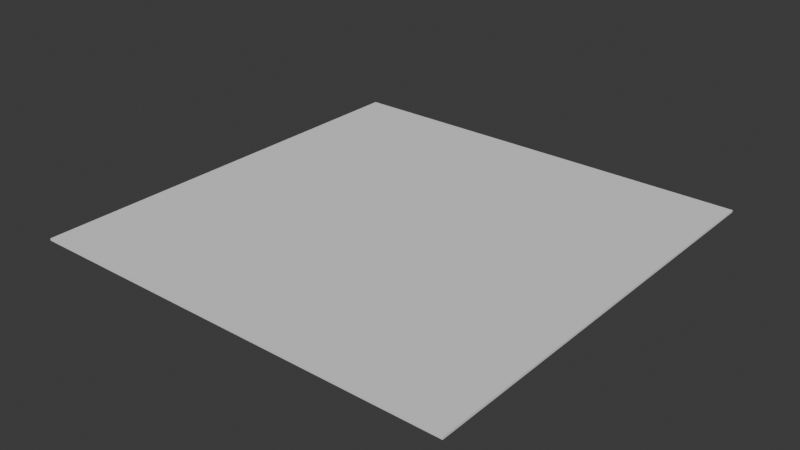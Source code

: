 # Source: page.blend  (saved by Blender 4.2.66; exported with 4.5.12 LTS)
import bpy
from mathutils import Matrix  # noqa: F401  (used for matrix-valued properties, if any)

bpy.ops.wm.read_factory_settings(use_empty=True)
scene = bpy.context.scene
scene.name = 'Scene'

# ---- collections
col_collection = bpy.data.collections.new('Collection'); scene.collection.children.link(col_collection)

# ---- world
world_world = bpy.data.worlds.new('World'); scene.world = world_world
world_world.use_nodes = True; world_world.node_tree.nodes.clear()
_N = world_world.node_tree.nodes; _L = world_world.node_tree.links
n0 = _N.new('ShaderNodeOutputWorld'); n0.name = 'World Output'; n0.location = (300, 300)
n1 = _N.new('ShaderNodeBackground'); n1.name = 'Background'; n1.location = (10, 300)
n1.inputs[0].default_value = (0.05088, 0.05088, 0.05088, 1.0)
_L.new(n1.outputs[0], n0.inputs[0])
n0.is_active_output = True
world_world.color = (0.05088, 0.05088, 0.05088)
world_world.sun_shadow_jitter_overblur = 0.0

# ---- meshes
me_cube_001 = bpy.data.meshes.new('Cube.001')
me_cube_001.from_pydata([(-1.0, 0.0, 0.0), (-1.0, 0.0, 0.01), (-1.0, 2.0, 0.0), (-1.0, 2.0, 0.01), (1.0, 0.0, 0.0), (1.0, 0.0, 0.01), (1.0, 2.0, 0.0), (1.0, 2.0, 0.01), (-1.0, 1.875, 0.0), (-1.0, 1.75, 0.0), (-1.0, 1.625, 0.0), (-1.0, 1.5, 0.0), (-1.0, 1.375, 0.0), (-1.0, 1.25, 0.0), (-1.0, 1.125, 0.0), (-1.0, 1.0, 0.0), (-1.0, 0.875, 0.0), (-1.0, 0.75, 0.0), (-1.0, 0.625, 0.0), (-1.0, 0.5, 0.0), (-1.0, 0.375, 0.0), (-1.0, 0.25, 0.0), (-1.0, 0.125, 0.0), (-1.0, 0.125, 0.01), (-1.0, 0.25, 0.01), (-1.0, 0.375, 0.01), (-1.0, 0.5, 0.01), (-1.0, 0.625, 0.01), (-1.0, 0.75, 0.01), (-1.0, 0.875, 0.01), (-1.0, 1.0, 0.01), (-1.0, 1.125, 0.01), (-1.0, 1.25, 0.01), (-1.0, 1.375, 0.01), (-1.0, 1.5, 0.01), (-1.0, 1.625, 0.01), (-1.0, 1.75, 0.01), (-1.0, 1.875, 0.01), (1.0, 0.125, 0.0), (1.0, 0.25, 0.0), (1.0, 0.375, 0.0), (1.0, 0.5, 0.0), (1.0, 0.625, 0.0), (1.0, 0.75, 0.0), (1.0, 0.875, 0.0), (1.0, 1.0, 0.0), (1.0, 1.125, 0.0), (1.0, 1.25, 0.0), (1.0, 1.375, 0.0), (1.0, 1.5, 0.0), (1.0, 1.625, 0.0), (1.0, 1.75, 0.0), (1.0, 1.875, 0.0), (1.0, 1.875, 0.01), (1.0, 1.75, 0.01), (1.0, 1.625, 0.01), (1.0, 1.5, 0.01), (1.0, 1.375, 0.01), (1.0, 1.25, 0.01), (1.0, 1.125, 0.01), (1.0, 1.0, 0.01), (1.0, 0.875, 0.01), (1.0, 0.75, 0.01), (1.0, 0.625, 0.01), (1.0, 0.5, 0.01), (1.0, 0.375, 0.01), (1.0, 0.25, 0.01), (1.0, 0.125, 0.01)], [], [(8, 37, 3, 2), (2, 3, 7, 6), (38, 67, 5, 4), (4, 5, 1, 0), (22, 38, 4, 0), (67, 23, 1, 5), (7, 3, 37, 53), (53, 37, 36, 54), (54, 36, 35, 55), (55, 35, 34, 56), (56, 34, 33, 57), (57, 33, 32, 58), (58, 32, 31, 59), (59, 31, 30, 60), (60, 30, 29, 61), (61, 29, 28, 62), (62, 28, 27, 63), (63, 27, 26, 64), (64, 26, 25, 65), (65, 25, 24, 66), (66, 24, 23, 67), (2, 6, 52, 8), (8, 52, 51, 9), (9, 51, 50, 10), (10, 50, 49, 11), (11, 49, 48, 12), (12, 48, 47, 13), (13, 47, 46, 14), (14, 46, 45, 15), (15, 45, 44, 16), (16, 44, 43, 17), (17, 43, 42, 18), (18, 42, 41, 19), (19, 41, 40, 20), (20, 40, 39, 21), (21, 39, 38, 22), (6, 7, 53, 52), (52, 53, 54, 51), (51, 54, 55, 50), (50, 55, 56, 49), (49, 56, 57, 48), (48, 57, 58, 47), (47, 58, 59, 46), (46, 59, 60, 45), (45, 60, 61, 44), (44, 61, 62, 43), (43, 62, 63, 42), (42, 63, 64, 41), (41, 64, 65, 40), (40, 65, 66, 39), (39, 66, 67, 38), (0, 1, 23, 22), (22, 23, 24, 21), (21, 24, 25, 20), (20, 25, 26, 19), (19, 26, 27, 18), (18, 27, 28, 17), (17, 28, 29, 16), (16, 29, 30, 15), (15, 30, 31, 14), (14, 31, 32, 13), (13, 32, 33, 12), (12, 33, 34, 11), (11, 34, 35, 10), (10, 35, 36, 9), (9, 36, 37, 8)])
_uv = me_cube_001.uv_layers.new(name='UVMap')
_uv.uv.foreach_set('vector', [0.375, 0.2344, 0.625, 0.2344, 0.625, 0.25, 0.375, 0.25, 0.375, 0.25, 0.625, 0.25, 0.625, 0.5, 0.375, 0.5, 0.375, 0.7344, 0.625, 0.7344, 0.625, 0.75, 0.375, 0.75, 0.375, 0.75, 0.625, 0.75, 0.625, 1.0, 0.375, 1.0, 0.125, 0.7344, 0.375, 0.7344, 0.375, 0.75, 0.125, 0.75, 0.625, 0.7344, 0.875, 0.7344, 0.875, 0.75, 0.625, 0.75, 0.625, 0.5, 0.875, 0.5, 0.875, 0.5156, 0.625, 0.5156, 0.625, 0.5156, 0.875, 0.5156, 0.875, 0.5312, 0.625, 0.5312, 0.625, 0.5312, 0.875, 0.5312, 0.875, 0.5469, 0.625, 0.5469, 0.625, 0.5469, 0.875, 0.5469, 0.875, 0.5625, 0.625, 0.5625, 0.625, 0.5625, 0.875, 0.5625, 0.875, 0.5781, 0.625, 0.5781, 0.625, 0.5781, 0.875, 0.5781, 0.875, 0.5938, 0.625, 0.5938, 0.625, 0.5938, 0.875, 0.5938, 0.875, 0.6094, 0.625, 0.6094, 0.625, 0.6094, 0.875, 0.6094, 0.875, 0.625, 0.625, 0.625, 0.625, 0.625, 0.875, 0.625, 0.875, 0.6406, 0.625, 0.6406, 0.625, 0.6406, 0.875, 0.6406, 0.875, 0.6563, 0.625, 0.6562, 0.625, 0.6562, 0.875, 0.6563, 0.875, 0.6719, 0.625, 0.6719, 0.625, 0.6719, 0.875, 0.6719, 0.875, 0.6875, 0.625, 0.6875, 0.625, 0.6875, 0.875, 0.6875, 0.875, 0.7031, 0.625, 0.7031, 0.625, 0.7031, 0.875, 0.7031, 0.875, 0.7188, 0.625, 0.7188, 0.625, 0.7188, 0.875, 0.7188, 0.875, 0.7344, 0.625, 0.7344, 0.125, 0.5, 0.375, 0.5, 0.375, 0.5156, 0.125, 0.5156, 0.125, 0.5156, 0.375, 0.5156, 0.375, 0.5312, 0.125, 0.5312, 0.125, 0.5312, 0.375, 0.5312, 0.375, 0.5469, 0.125, 0.5469, 0.125, 0.5469, 0.375, 0.5469, 0.375, 0.5625, 0.125, 0.5625, 0.125, 0.5625, 0.375, 0.5625, 0.375, 0.5781, 0.125, 0.5781, 0.125, 0.5781, 0.375, 0.5781, 0.375, 0.5938, 0.125, 0.5938, 0.125, 0.5938, 0.375, 0.5938, 0.375, 0.6094, 0.125, 0.6094, 0.125, 0.6094, 0.375, 0.6094, 0.375, 0.625, 0.125, 0.625, 0.125, 0.625, 0.375, 0.625, 0.375, 0.6406, 0.125, 0.6406, 0.125, 0.6406, 0.375, 0.6406, 0.375, 0.6563, 0.125, 0.6562, 0.125, 0.6562, 0.375, 0.6563, 0.375, 0.6719, 0.125, 0.6719, 0.125, 0.6719, 0.375, 0.6719, 0.375, 0.6875, 0.125, 0.6875, 0.125, 0.6875, 0.375, 0.6875, 0.375, 0.7031, 0.125, 0.7031, 0.125, 0.7031, 0.375, 0.7031, 0.375, 0.7188, 0.125, 0.7188, 0.125, 0.7188, 0.375, 0.7188, 0.375, 0.7344, 0.125, 0.7344, 0.375, 0.5, 0.625, 0.5, 0.625, 0.5156, 0.375, 0.5156, 0.375, 0.5156, 0.625, 0.5156, 0.625, 0.5312, 0.375, 0.5312, 0.375, 0.5312, 0.625, 0.5312, 0.625, 0.5469, 0.375, 0.5469, 0.375, 0.5469, 0.625, 0.5469, 0.625, 0.5625, 0.375, 0.5625, 0.375, 0.5625, 0.625, 0.5625, 0.625, 0.5781, 0.375, 0.5781, 0.375, 0.5781, 0.625, 0.5781, 0.625, 0.5938, 0.375, 0.5938, 0.375, 0.5938, 0.625, 0.5938, 0.625, 0.6094, 0.375, 0.6094, 0.375, 0.6094, 0.625, 0.6094, 0.625, 0.625, 0.375, 0.625, 0.375, 0.625, 0.625, 0.625, 0.625, 0.6406, 0.375, 0.6406, 0.375, 0.6406, 0.625, 0.6406, 0.625, 0.6562, 0.375, 0.6563, 0.375, 0.6563, 0.625, 0.6562, 0.625, 0.6719, 0.375, 0.6719, 0.375, 0.6719, 0.625, 0.6719, 0.625, 0.6875, 0.375, 0.6875, 0.375, 0.6875, 0.625, 0.6875, 0.625, 0.7031, 0.375, 0.7031, 0.375, 0.7031, 0.625, 0.7031, 0.625, 0.7188, 0.375, 0.7188, 0.375, 0.7188, 0.625, 0.7188, 0.625, 0.7344, 0.375, 0.7344, 0.375, 0.0, 0.625, 0.0, 0.625, 0.01562, 0.375, 0.01562, 0.375, 0.01562, 0.625, 0.01562, 0.625, 0.03125, 0.375, 0.03125, 0.375, 0.03125, 0.625, 0.03125, 0.625, 0.04688, 0.375, 0.04688, 0.375, 0.04688, 0.625, 0.04688, 0.625, 0.0625, 0.375, 0.0625, 0.375, 0.0625, 0.625, 0.0625, 0.625, 0.07812, 0.375, 0.07812, 0.375, 0.07812, 0.625, 0.07812, 0.625, 0.09375, 0.375, 0.09375, 0.375, 0.09375, 0.625, 0.09375, 0.625, 0.1094, 0.375, 0.1094, 0.375, 0.1094, 0.625, 0.1094, 0.625, 0.125, 0.375, 0.125, 0.375, 0.125, 0.625, 0.125, 0.625, 0.1406, 0.375, 0.1406, 0.375, 0.1406, 0.625, 0.1406, 0.625, 0.1562, 0.375, 0.1562, 0.375, 0.1562, 0.625, 0.1562, 0.625, 0.1719, 0.375, 0.1719, 0.375, 0.1719, 0.625, 0.1719, 0.625, 0.1875, 0.375, 0.1875, 0.375, 0.1875, 0.625, 0.1875, 0.625, 0.2031, 0.375, 0.2031, 0.375, 0.2031, 0.625, 0.2031, 0.625, 0.2188, 0.375, 0.2188, 0.375, 0.2188, 0.625, 0.2188, 0.625, 0.2344, 0.375, 0.2344])
me_cube_001.update()
arm_armature = bpy.data.armatures.new('Armature')  # bones are not reproduced

# ---- objects
ob_cube = bpy.data.objects.new('Cube', me_cube_001)
ob_armature = bpy.data.objects.new('Armature', arm_armature)

# ---- transforms, parenting, visibility, modifiers, constraints
ob_cube.location = (0.0, 0.0, 0.0)
_vg = ob_cube.vertex_groups.new(name='Bone')
for _i, _w in zip([0, 1, 2, 3, 4, 5, 6, 7, 8, 9, 10, 11, 12, 13, 14, 15, 16, 17, 18, 19, 20, 21, 22, 23, 24, 25, 26, 27, 28, 29, 30, 31, 32, 33, 34, 35, 36, 37, 38, 39, 40, 41, 42, 43, 44, 45, 46, 47, 48, 49, 50, 51, 52, 53, 54, 55, 56, 57, 58, 59, 60, 61, 62, 63, 64, 65, 66, 67], [0.5378, 0.537, 0.002385, 0.002367, 0.537, 0.5378, 0.0003064, 0.0002981, 0.0003521, 0.001284, 0.005576, 0.00325, 0.0001286, 0.001292, 0.008799, 0.003728, 0.002057, 0.03098, 0.2257, 0.2901, 0.2935, 0.3665, 0.5224, 0.5222, 0.3661, 0.2934, 0.2901, 0.2261, 0.03094, 0.001896, 0.003598, 0.008646, 0.001263, 0.0001192, 0.003214, 0.005538, 0.001267, 0.000344, 0.5351, 0.433, 0.2957, 0.2901, 0.23, 0.02231, 0.000136, 1.946e-08, 1.366e-07, 3.989e-07, 2.028e-05, 6.928e-08, 5.302e-08, 1.759e-07, 2.12e-06, 1.867e-06, 1.563e-07, 4.172e-08, 5.042e-08, 2.696e-05, 5.003e-07, 1.519e-07, 1.403e-08, 0.0001411, 0.02236, 0.2302, 0.2901, 0.2955, 0.4326, 0.5352]): _vg.add([_i], _w, 'REPLACE')
_vg = ob_cube.vertex_groups.new(name='Bone.001')
for _i, _w in zip([0, 1, 2, 3, 4, 5, 6, 7, 8, 9, 10, 11, 12, 13, 14, 15, 16, 17, 18, 19, 20, 21, 22, 23, 24, 25, 26, 27, 28, 29, 30, 31, 32, 33, 34, 35, 36, 37, 38, 39, 40, 41, 42, 43, 44, 45, 46, 47, 48, 49, 50, 51, 52, 53, 54, 55, 56, 57, 58, 59, 60, 61, 62, 63, 64, 65, 66, 67], [0.02101, 0.01962, 0.001018, 0.001428, 0.0113, 0.00739, 8.686e-06, 3.191e-06, 0.000778, 7.911e-06, 0.0002779, 0.0002917, 0.0009311, 0.005999, 4.193e-05, 0.3344, 0.3938, 0.4164, 0.4123, 0.3214, 0.01361, 0.01713, 0.002599, 0.01751, 0.2184, 0.2898, 0.2901, 0.2995, 0.3786, 0.31, 0.2901, 0.2749, 0.1174, 0.004453, 0.0001559, 1.757e-05, 4.462e-06, 0.0003339, 0.01055, 0.127, 0.29, 0.293, 0.3958, 0.4164, 0.3938, 0.2257, 0.0002947, 0.0006823, 0.0003524, 6.16e-05, 0.000985, 0.002116, 0.0002804, 1.394e-08, 6.906e-06, 0.0, 7.837e-06, 0.001386, 0.154, 0.2881, 0.2899, 0.335, 0.4005, 0.2944, 0.2901, 0.2901, 0.1303, 0.008623]): _vg.add([_i], _w, 'REPLACE')
_vg = ob_cube.vertex_groups.new(name='Bone.002')
for _i, _w in zip([0, 1, 2, 3, 4, 5, 6, 7, 8, 9, 10, 11, 12, 13, 14, 15, 16, 17, 18, 19, 20, 21, 22, 23, 24, 25, 26, 27, 28, 29, 30, 31, 32, 33, 34, 35, 36, 37, 38, 39, 40, 41, 42, 43, 44, 45, 46, 47, 48, 49, 50, 51, 52, 53, 54, 55, 56, 57, 58, 59, 60, 61, 62, 63, 64, 65, 66, 67], [0.003605, 0.002927, 0.01075, 0.01126, 0.001605, 0.001121, 0.01545, 0.01618, 0.06347, 0.225, 0.2861, 0.2902, 0.2946, 0.3732, 0.357, 0.2985, 0.2632, 0.1795, 0.03145, 2.067e-05, 2.638e-05, 5.683e-05, 3.836e-07, 7.143e-07, 1.458e-05, 0.0, 2.14e-05, 0.03118, 0.1799, 0.263, 0.2984, 0.3569, 0.373, 0.2945, 0.2902, 0.2862, 0.225, 0.06371, 0.0003121, 0.0006604, 2.108e-05, 0.0002048, 1.133e-06, 0.01761, 0.2613, 0.2902, 0.3634, 0.3949, 0.3197, 0.2904, 0.29, 0.2694, 0.1207, 0.121, 0.2695, 0.29, 0.2904, 0.3196, 0.3949, 0.3632, 0.2902, 0.262, 0.01775, 4.837e-08, 1.511e-05, 0.0001324, 0.0004053, 2.982e-06]): _vg.add([_i], _w, 'REPLACE')
_vg = ob_cube.vertex_groups.new(name='Bone.003')
for _i, _w in zip([0, 1, 2, 3, 4, 5, 6, 7, 8, 9, 10, 11, 12, 13, 14, 15, 16, 17, 18, 19, 20, 21, 22, 23, 24, 25, 26, 27, 28, 29, 30, 31, 32, 33, 34, 35, 36, 37, 38, 39, 40, 41, 42, 43, 44, 45, 46, 47, 48, 49, 50, 51, 52, 53, 54, 55, 56, 57, 58, 59, 60, 61, 62, 63, 64, 65, 66, 67], [0.001341, 0.001019, 0.5298, 0.5305, 0.0008239, 0.0007441, 0.5378, 0.537, 0.4748, 0.3499, 0.2967, 0.2902, 0.2805, 0.2171, 0.07674, 0.00997, 7.834e-05, 0.0004267, 0.0005123, 0.005276, 0.008095, 0.004091, 0.002196, 0.001802, 0.003598, 0.007413, 0.004646, 0.0002224, 0.0001365, 0.0002611, 0.009836, 0.07684, 0.2173, 0.2806, 0.2902, 0.2967, 0.3498, 0.4748, 2.707e-05, 4.386e-05, 3.198e-06, 1.813e-06, 1.243e-06, 1.427e-06, 1.351e-07, 6.232e-07, 0.02989, 0.2112, 0.2855, 0.2978, 0.4039, 0.5101, 0.5356, 0.5355, 0.51, 0.4037, 0.2977, 0.2856, 0.2116, 0.03002, 9.123e-08, 4.177e-09, 3.01e-07, 6.068e-07, 0.0, 2.033e-06, 2.552e-05, 1.044e-05]): _vg.add([_i], _w, 'REPLACE')
_m = ob_cube.modifiers.new('Armature', 'ARMATURE')
ob_armature.location = (0.0, 0.0, 0.0)
ob_armature.show_in_front = True

# ---- collection membership
col_collection.objects.link(ob_cube)
col_collection.objects.link(ob_armature)

# ---- scene / render settings (as saved in the file)
scene.frame_start = 1; scene.frame_end = 250; scene.frame_set(1)
scene.render.engine = 'BLENDER_EEVEE_NEXT'
bpy.context.view_layer.update()

# ---- added for rendering (the .blend has no active camera and no usable light): camera, sun
cam_auto = bpy.data.cameras.new('AutoCamera')
cam_auto.lens = 50.0
cam_auto.sensor_width = 36.0
cam_auto.clip_end = 1000.0
ob_auto_camera = bpy.data.objects.new('AutoCamera', cam_auto)
scene.collection.objects.link(ob_auto_camera)
ob_auto_camera.location = (2.61695, -2.14034, 2.09856)
ob_auto_camera.rotation_euler = (1.09748, -7.21219e-08, 0.694738)
scene.camera = ob_auto_camera
light_auto_sun = bpy.data.lights.new('AutoSun', 'SUN')
light_auto_sun.energy = 3.0
light_auto_sun.angle = 0.0523599
ob_auto_sun = bpy.data.objects.new('AutoSun', light_auto_sun)
scene.collection.objects.link(ob_auto_sun)
ob_auto_sun.rotation_euler = (0.872665, 0.174533, 0.523599)
bpy.context.view_layer.update()
